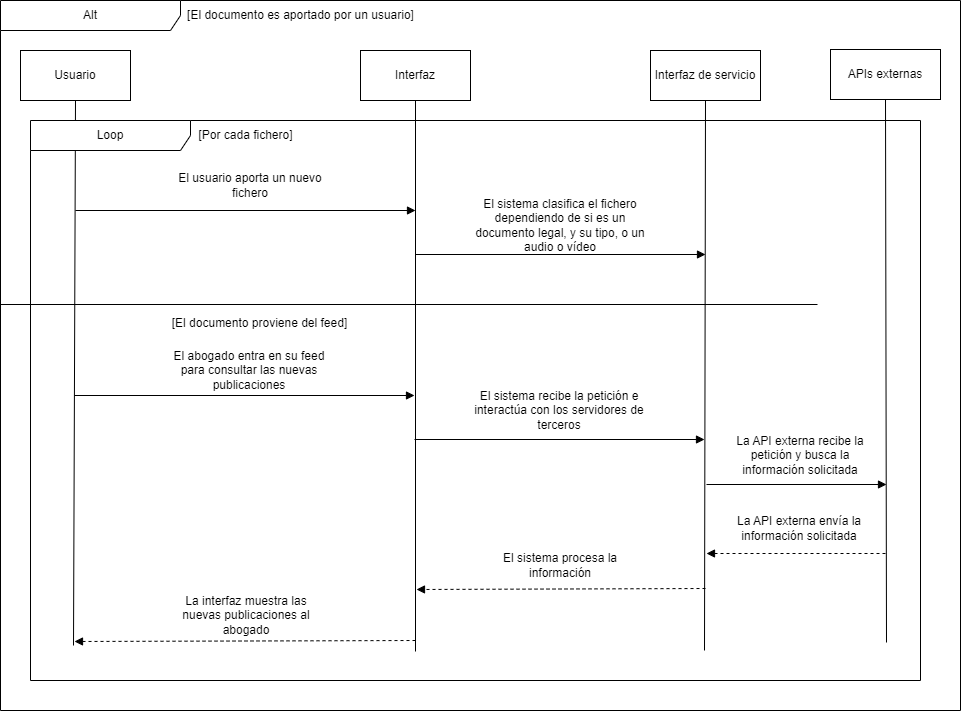

The diagram above was exported from draw.io. Its source (the exported page's mxGraphModel, read from the mxfile embedded in the PNG):
<mxGraphModel dx="880" dy="484" grid="1" gridSize="10" guides="1" tooltips="1" connect="1" arrows="1" fold="1" page="1" pageScale="1" pageWidth="827" pageHeight="1169" math="0" shadow="0">
  <root>
    <mxCell id="0" />
    <mxCell id="1" parent="0" />
    <mxCell id="0SMx5iciHGs-VILL3mot-1" value="Usuario" style="html=1;whiteSpace=wrap;" parent="1" vertex="1">
      <mxGeometry x="30" y="290" width="110" height="50" as="geometry" />
    </mxCell>
    <mxCell id="0SMx5iciHGs-VILL3mot-2" value="" style="endArrow=none;html=1;rounded=0;entryX=0.5;entryY=1;entryDx=0;entryDy=0;" parent="1" target="0SMx5iciHGs-VILL3mot-1" edge="1">
      <mxGeometry width="50" height="50" relative="1" as="geometry">
        <mxPoint x="83" y="885" as="sourcePoint" />
        <mxPoint x="80" y="360" as="targetPoint" />
      </mxGeometry>
    </mxCell>
    <mxCell id="0SMx5iciHGs-VILL3mot-3" value="Interfaz" style="html=1;whiteSpace=wrap;" parent="1" vertex="1">
      <mxGeometry x="370" y="290" width="110" height="50" as="geometry" />
    </mxCell>
    <mxCell id="0SMx5iciHGs-VILL3mot-4" value="" style="endArrow=none;html=1;rounded=0;entryX=0.5;entryY=1;entryDx=0;entryDy=0;" parent="1" target="0SMx5iciHGs-VILL3mot-3" edge="1">
      <mxGeometry width="50" height="50" relative="1" as="geometry">
        <mxPoint x="425" y="891" as="sourcePoint" />
        <mxPoint x="420" y="360" as="targetPoint" />
      </mxGeometry>
    </mxCell>
    <mxCell id="0SMx5iciHGs-VILL3mot-5" value="Interfaz de servicio" style="html=1;whiteSpace=wrap;" parent="1" vertex="1">
      <mxGeometry x="660" y="290" width="110" height="50" as="geometry" />
    </mxCell>
    <mxCell id="0SMx5iciHGs-VILL3mot-6" value="" style="endArrow=none;html=1;rounded=0;entryX=0.5;entryY=1;entryDx=0;entryDy=0;" parent="1" target="0SMx5iciHGs-VILL3mot-5" edge="1">
      <mxGeometry width="50" height="50" relative="1" as="geometry">
        <mxPoint x="714" y="890" as="sourcePoint" />
        <mxPoint x="710" y="360" as="targetPoint" />
      </mxGeometry>
    </mxCell>
    <mxCell id="0SMx5iciHGs-VILL3mot-11" value="Alt" style="shape=umlFrame;whiteSpace=wrap;html=1;pointerEvents=0;recursiveResize=0;container=1;collapsible=0;width=180;height=30;" parent="1" vertex="1">
      <mxGeometry x="10" y="240" width="960" height="710" as="geometry" />
    </mxCell>
    <mxCell id="BblYeGNkxwL6QE3GkKBL-3" value="[El documento es aportado por un usuario]" style="text;html=1;strokeColor=none;fillColor=none;align=center;verticalAlign=middle;whiteSpace=wrap;rounded=0;" parent="0SMx5iciHGs-VILL3mot-11" vertex="1">
      <mxGeometry x="181" width="239" height="30" as="geometry" />
    </mxCell>
    <mxCell id="BblYeGNkxwL6QE3GkKBL-5" value="Loop" style="shape=umlFrame;whiteSpace=wrap;html=1;pointerEvents=0;recursiveResize=0;container=1;collapsible=0;width=160;" parent="0SMx5iciHGs-VILL3mot-11" vertex="1">
      <mxGeometry x="30" y="120" width="890" height="560" as="geometry" />
    </mxCell>
    <mxCell id="0SMx5iciHGs-VILL3mot-9" value="" style="html=1;verticalAlign=bottom;labelBackgroundColor=none;endArrow=block;endFill=1;rounded=0;" parent="BblYeGNkxwL6QE3GkKBL-5" edge="1">
      <mxGeometry width="160" relative="1" as="geometry">
        <mxPoint x="45" y="90" as="sourcePoint" />
        <mxPoint x="385" y="90" as="targetPoint" />
      </mxGeometry>
    </mxCell>
    <mxCell id="0SMx5iciHGs-VILL3mot-12" value="El usuario aporta un nuevo fichero" style="text;html=1;strokeColor=none;fillColor=none;align=center;verticalAlign=middle;whiteSpace=wrap;rounded=0;" parent="BblYeGNkxwL6QE3GkKBL-5" vertex="1">
      <mxGeometry x="130" y="50" width="180" height="30" as="geometry" />
    </mxCell>
    <mxCell id="BblYeGNkxwL6QE3GkKBL-2" value="El sistema clasifica el fichero dependiendo de si es un documento legal, y su tipo, o un audio o vídeo" style="text;html=1;strokeColor=none;fillColor=none;align=center;verticalAlign=middle;whiteSpace=wrap;rounded=0;" parent="BblYeGNkxwL6QE3GkKBL-5" vertex="1">
      <mxGeometry x="440" y="90" width="180" height="30" as="geometry" />
    </mxCell>
    <mxCell id="BblYeGNkxwL6QE3GkKBL-1" value="" style="html=1;verticalAlign=bottom;labelBackgroundColor=none;endArrow=block;endFill=1;rounded=0;" parent="BblYeGNkxwL6QE3GkKBL-5" edge="1">
      <mxGeometry width="160" relative="1" as="geometry">
        <mxPoint x="385" y="134" as="sourcePoint" />
        <mxPoint x="675" y="134" as="targetPoint" />
      </mxGeometry>
    </mxCell>
    <mxCell id="BblYeGNkxwL6QE3GkKBL-6" value="[Por cada fichero]" style="text;html=1;strokeColor=none;fillColor=none;align=center;verticalAlign=middle;whiteSpace=wrap;rounded=0;" parent="BblYeGNkxwL6QE3GkKBL-5" vertex="1">
      <mxGeometry x="161" width="109" height="30" as="geometry" />
    </mxCell>
    <mxCell id="BblYeGNkxwL6QE3GkKBL-7" value="" style="line;strokeWidth=1;fillColor=none;align=left;verticalAlign=middle;spacingTop=-1;spacingLeft=3;spacingRight=3;rotatable=0;labelPosition=right;points=[];portConstraint=eastwest;strokeColor=inherit;" parent="BblYeGNkxwL6QE3GkKBL-5" vertex="1">
      <mxGeometry x="-30" y="180" width="817" height="8" as="geometry" />
    </mxCell>
    <mxCell id="BblYeGNkxwL6QE3GkKBL-8" value="" style="html=1;verticalAlign=bottom;labelBackgroundColor=none;endArrow=block;endFill=1;rounded=0;" parent="BblYeGNkxwL6QE3GkKBL-5" edge="1">
      <mxGeometry width="160" relative="1" as="geometry">
        <mxPoint x="44" y="275" as="sourcePoint" />
        <mxPoint x="384" y="275" as="targetPoint" />
      </mxGeometry>
    </mxCell>
    <mxCell id="BblYeGNkxwL6QE3GkKBL-9" value="El abogado entra en su feed para consultar las nuevas publicaciones" style="text;html=1;strokeColor=none;fillColor=none;align=center;verticalAlign=middle;whiteSpace=wrap;rounded=0;" parent="BblYeGNkxwL6QE3GkKBL-5" vertex="1">
      <mxGeometry x="129" y="235" width="180" height="30" as="geometry" />
    </mxCell>
    <mxCell id="BblYeGNkxwL6QE3GkKBL-10" value="El sistema recibe la petición e interactúa con los servidores de terceros" style="text;html=1;strokeColor=none;fillColor=none;align=center;verticalAlign=middle;whiteSpace=wrap;rounded=0;" parent="BblYeGNkxwL6QE3GkKBL-5" vertex="1">
      <mxGeometry x="439" y="275" width="180" height="30" as="geometry" />
    </mxCell>
    <mxCell id="BblYeGNkxwL6QE3GkKBL-11" value="" style="html=1;verticalAlign=bottom;labelBackgroundColor=none;endArrow=block;endFill=1;rounded=0;" parent="BblYeGNkxwL6QE3GkKBL-5" edge="1">
      <mxGeometry width="160" relative="1" as="geometry">
        <mxPoint x="384" y="319" as="sourcePoint" />
        <mxPoint x="674" y="319" as="targetPoint" />
      </mxGeometry>
    </mxCell>
    <mxCell id="BblYeGNkxwL6QE3GkKBL-14" value="La API externa recibe la petición y busca la información solicitada" style="text;html=1;strokeColor=none;fillColor=none;align=center;verticalAlign=middle;whiteSpace=wrap;rounded=0;" parent="BblYeGNkxwL6QE3GkKBL-5" vertex="1">
      <mxGeometry x="690" y="320" width="160" height="30" as="geometry" />
    </mxCell>
    <mxCell id="BblYeGNkxwL6QE3GkKBL-15" value="" style="html=1;verticalAlign=bottom;labelBackgroundColor=none;endArrow=block;endFill=1;rounded=0;" parent="BblYeGNkxwL6QE3GkKBL-5" edge="1">
      <mxGeometry width="160" relative="1" as="geometry">
        <mxPoint x="676" y="364" as="sourcePoint" />
        <mxPoint x="856" y="364" as="targetPoint" />
      </mxGeometry>
    </mxCell>
    <mxCell id="BblYeGNkxwL6QE3GkKBL-16" value="[El documento proviene del feed]" style="text;html=1;strokeColor=none;fillColor=none;align=center;verticalAlign=middle;whiteSpace=wrap;rounded=0;" parent="BblYeGNkxwL6QE3GkKBL-5" vertex="1">
      <mxGeometry x="110" y="188" width="239" height="30" as="geometry" />
    </mxCell>
    <mxCell id="BblYeGNkxwL6QE3GkKBL-17" value="" style="html=1;verticalAlign=bottom;labelBackgroundColor=none;endArrow=block;endFill=1;dashed=1;rounded=0;" parent="BblYeGNkxwL6QE3GkKBL-5" edge="1">
      <mxGeometry width="160" relative="1" as="geometry">
        <mxPoint x="855" y="433" as="sourcePoint" />
        <mxPoint x="676" y="433" as="targetPoint" />
      </mxGeometry>
    </mxCell>
    <mxCell id="BblYeGNkxwL6QE3GkKBL-18" value="La API externa envía la información solicitada" style="text;html=1;strokeColor=none;fillColor=none;align=center;verticalAlign=middle;whiteSpace=wrap;rounded=0;" parent="BblYeGNkxwL6QE3GkKBL-5" vertex="1">
      <mxGeometry x="689" y="393" width="160" height="30" as="geometry" />
    </mxCell>
    <mxCell id="BblYeGNkxwL6QE3GkKBL-19" value="" style="html=1;verticalAlign=bottom;labelBackgroundColor=none;endArrow=block;endFill=1;dashed=1;rounded=0;" parent="BblYeGNkxwL6QE3GkKBL-5" edge="1">
      <mxGeometry width="160" relative="1" as="geometry">
        <mxPoint x="675" y="468" as="sourcePoint" />
        <mxPoint x="386" y="469" as="targetPoint" />
      </mxGeometry>
    </mxCell>
    <mxCell id="BblYeGNkxwL6QE3GkKBL-20" value="El sistema procesa la información" style="text;html=1;strokeColor=none;fillColor=none;align=center;verticalAlign=middle;whiteSpace=wrap;rounded=0;" parent="BblYeGNkxwL6QE3GkKBL-5" vertex="1">
      <mxGeometry x="450" y="430" width="160" height="30" as="geometry" />
    </mxCell>
    <mxCell id="BblYeGNkxwL6QE3GkKBL-21" value="" style="html=1;verticalAlign=bottom;labelBackgroundColor=none;endArrow=block;endFill=1;dashed=1;rounded=0;" parent="BblYeGNkxwL6QE3GkKBL-5" edge="1">
      <mxGeometry width="160" relative="1" as="geometry">
        <mxPoint x="385" y="520" as="sourcePoint" />
        <mxPoint x="44" y="521" as="targetPoint" />
      </mxGeometry>
    </mxCell>
    <mxCell id="BblYeGNkxwL6QE3GkKBL-22" value="La interfaz muestra las nuevas publicaciones al abogado" style="text;html=1;strokeColor=none;fillColor=none;align=center;verticalAlign=middle;whiteSpace=wrap;rounded=0;" parent="BblYeGNkxwL6QE3GkKBL-5" vertex="1">
      <mxGeometry x="135.5" y="480" width="160" height="30" as="geometry" />
    </mxCell>
    <mxCell id="BblYeGNkxwL6QE3GkKBL-12" value="APIs externas" style="html=1;whiteSpace=wrap;" parent="0SMx5iciHGs-VILL3mot-11" vertex="1">
      <mxGeometry x="830" y="49" width="110" height="50" as="geometry" />
    </mxCell>
    <mxCell id="BblYeGNkxwL6QE3GkKBL-13" value="" style="endArrow=none;html=1;rounded=0;entryX=0.5;entryY=1;entryDx=0;entryDy=0;" parent="0SMx5iciHGs-VILL3mot-11" target="BblYeGNkxwL6QE3GkKBL-12" edge="1">
      <mxGeometry width="50" height="50" relative="1" as="geometry">
        <mxPoint x="886" y="642" as="sourcePoint" />
        <mxPoint x="880" y="119" as="targetPoint" />
      </mxGeometry>
    </mxCell>
  </root>
</mxGraphModel>